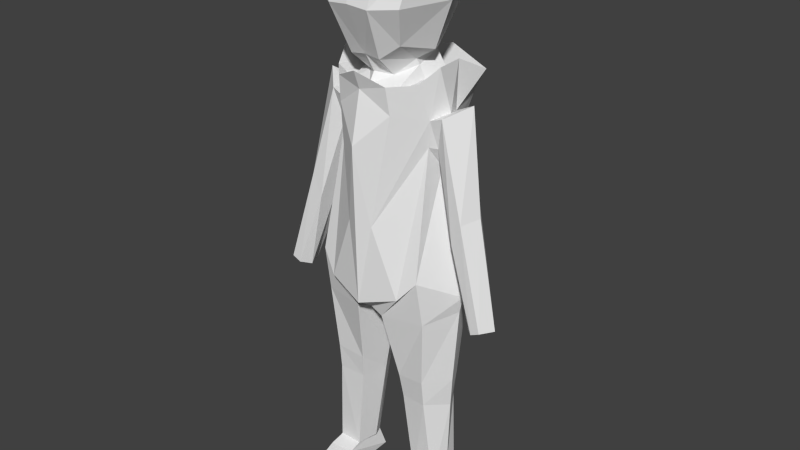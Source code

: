 # Source: rook3D.blend  (saved by Blender 2.76.0; exported with 4.5.12 LTS)
import bpy
from mathutils import Matrix  # noqa: F401  (used for matrix-valued properties, if any)

bpy.ops.wm.read_factory_settings(use_empty=True)
scene = bpy.context.scene
scene.name = 'Scene'

# ---- collections
col_collection_1 = bpy.data.collections.new('Collection 1'); scene.collection.children.link(col_collection_1)

# ---- world
world_world = bpy.data.worlds.new('World'); scene.world = world_world
world_world.color = (0.05088, 0.05088, 0.05088)
world_world.use_sun_shadow = False
world_world.sun_shadow_jitter_overblur = 0.0
world_world.cycles.sampling_method = 'MANUAL'
world_world.cycles.sample_map_resolution = 256

# ---- meshes
me_cube_001 = bpy.data.meshes.new('Cube.001')
me_cube_001.from_pydata([(0.3036, 0.8661, 3.083), (0.7717, 0.07969, 2.938), (0.3164, 0.01582, 2.173), (0.4441, 0.1493, 3.73), (0.2807, -0.8217, 2.923), (0.3709, 0.7609, 3.588), (0.5705, 0.6716, 3.043), (0.838, 0.1279, 3.496), (0.574, -0.6161, 2.937), (0.5532, 0.06408, 2.324), (0.2098, -0.5349, 2.275), (0.3049, 0.4218, 2.196), (0.3983, -0.6482, 3.594), (0.0, 0.1375, 3.775), (0.0, -0.8373, 2.949), (0.0, 0.9513, 2.805), (0.4126, -0.406, 2.44), (0.6242, -0.4684, 3.398), (0.4559, 0.5004, 2.593), (0.6529, 0.5683, 3.431), (0.0, 0.7733, 3.606), (0.0, 0.5365, 2.333), (0.0, -0.6766, 3.623), (0.0, -0.5298, 2.301), (0.7582, -0.5194, -0.4821), (0.8751, 0.4254, -0.2624), (0.0, 0.8213, -0.7059), (0.0, -0.7349, -0.9258), (0.4941, -0.3205, 1.93), (0.5313, 0.2714, 1.918), (0.0, 0.6569, 1.828), (0.0, -0.4667, 1.928), (0.5256, -0.6159, -0.7592), (0.4188, 0.8089, -0.2138), (0.5633, 0.4497, 1.844), (0.3484, -0.4449, 1.875), (0.6939, 0.3338, 2.172), (0.6087, -0.3311, 2.0), (0.0, 1.135, 2.026), (0.0, -0.7372, 2.154), (0.354, -0.603, 1.993), (0.7941, 0.7508, 1.957), (0.7777, -0.4112, -1.126), (0.8332, 0.4599, -0.9997), (0.0, 0.4013, -0.9342), (0.0, -0.4909, -1.08), (0.2019, 0.6378, -1.15), (0.6003, 0.3351, 1.215), (0.6604, -0.179, 1.195), (0.0, -0.7941, 1.233), (0.0, 0.9449, 1.403), (0.1777, -0.6733, 0.1766), (0.3953, 0.6647, 0.8485), (0.827, -0.221, -3.689), (0.0, -0.6473, 1.91), (0.3824, -0.5573, 1.638), (0.7012, -0.2114, 1.555), (0.696, 0.3018, 1.535), (0.6189, 0.7832, 1.664), (0.0, 0.8496, 1.589), (1.095, 0.005741, -0.7721), (0.5854, 0.0119, 1.96), (0.3931, 0.08852, 1.92), (0.7296, -0.06371, 2.172), (1.035, 0.01874, -1.013), (0.0, -0.1427, -1.136), (0.09059, 0.1081, -1.173), (0.6836, 0.06413, 0.8778), (0.9149, -0.02459, -3.632), (0.4204, 0.05381, -3.667), (0.8057, 0.05397, 1.601), (0.7176, -0.3392, -2.059), (0.394, 0.4706, -2.084), (0.8163, 0.2993, -2.113), (0.9666, -0.003283, -2.066), (0.1708, 0.07737, -2.027), (0.4049, 0.3773, -2.431), (0.9287, 0.0178, -2.489), (0.2431, 0.08568, -2.412), (0.7217, -0.3019, -2.42), (0.7812, 0.2797, -2.516), (0.2004, -0.5207, -1.14), (0.5034, -0.2174, -3.696), (0.3207, -0.3127, -2.108), (0.3575, -0.2686, -2.442), (0.8492, -0.4143, -3.756), (0.5082, -0.403, -3.758), (0.7758, -0.8602, -3.842), (0.552, -0.8577, -3.841), (0.7864, -0.9592, -3.965), (0.5368, -0.9255, -3.975), (0.8875, -0.6578, -4.044), (0.444, -0.6422, -4.044), (0.8741, 0.2692, -4.053), (0.5145, 0.2732, -4.065), (0.9265, 0.3059, -3.959), (0.4507, 0.3023, -3.978), (0.8672, 0.2152, -3.684), (0.4924, 0.2187, -3.69), (0.4845, -0.244, -4.069), (0.8633, -0.26, -4.06), (0.8754, 0.02419, -4.04), (0.5027, 0.007406, -4.053), (0.7602, 0.3398, 1.138), (0.746, -0.1043, 1.177), (0.851, -0.1804, 1.601), (0.7763, 0.4499, 1.508), (0.7463, 0.1141, 0.8514), (1.11, 0.08903, 1.755), (1.427, 0.01103, -1.08), (1.448, -0.3087, -1.027), (1.572, -0.3101, -0.9685), (1.528, 0.04464, -1.046), (1.335, -0.1906, -1.064), (1.675, -0.1137, -0.9799), (1.32, 0.0006168, 0.4021), (1.179, 0.2089, 0.3361), (1.061, 0.2149, 0.04134), (1.198, -0.2378, 0.3506), (1.07, -0.01157, -0.07759), (1.072, -0.2351, 0.04748), (0.1842, -0.2388, 2.013), (0.3312, 0.05053, 2.09), (0.0, -0.3852, 2.058), (0.4686, 0.3722, 2.023), (0.0, 0.5583, 1.99)], [], [(0, 15, 20, 5), (0, 5, 19, 6), (0, 6, 18, 11), (0, 11, 21, 15), (1, 6, 19, 7), (1, 7, 17, 8), (1, 8, 16, 9), (1, 9, 18, 6), (2, 11, 18, 9), (2, 9, 16, 10), (3, 12, 17, 7), (3, 7, 19, 5), (3, 5, 20, 13), (3, 13, 22, 12), (4, 8, 17, 12), (4, 12, 22, 14), (4, 14, 23, 10), (4, 10, 16, 8), (52, 47, 25, 33), (67, 48, 24, 60), (63, 36, 29, 61), (51, 49, 27, 32), (41, 38, 30, 34), (40, 37, 28, 35), (39, 40, 35, 31), (36, 41, 34, 29), (61, 29, 34, 62), (48, 51, 32, 24), (50, 52, 33, 26), (65, 44, 46, 66), (33, 25, 43, 46), (26, 33, 46, 44), (60, 24, 42, 64), (77, 79, 53, 68), (57, 58, 41, 36), (47, 52, 58, 57), (55, 56, 37, 40), (70, 57, 36, 63), (49, 51, 55, 54), (51, 48, 56, 55), (67, 47, 103, 107), (58, 59, 38, 41), (52, 50, 59, 58), (54, 55, 40, 39), (56, 48, 104, 105), (56, 70, 63, 37), (25, 60, 64, 43), (28, 61, 62, 35), (37, 63, 61, 28), (47, 67, 60, 25), (43, 64, 74, 73), (46, 43, 73, 72), (64, 42, 71, 74), (66, 46, 72, 75), (73, 74, 77, 80), (72, 73, 80, 76), (74, 71, 79, 77), (75, 72, 76, 78), (24, 32, 81, 42), (32, 27, 45, 81), (79, 84, 82, 53), (84, 78, 69, 82), (45, 65, 66, 81), (81, 66, 75, 83), (42, 81, 83, 71), (83, 75, 78, 84), (71, 83, 84, 79), (53, 82, 86, 85), (85, 86, 88, 87), (78, 76, 98, 69), (87, 88, 90, 89), (91, 92, 99, 100), (87, 89, 91, 100, 85), (101, 102, 94, 93), (93, 94, 96, 95), (80, 77, 68, 97), (89, 90, 92, 91), (95, 96, 98, 97), (76, 80, 97, 98), (85, 100, 101, 93, 95, 97, 53), (86, 99, 92, 90, 88), (68, 53, 97), (82, 98, 96, 94, 102, 99, 86), (69, 98, 82), (100, 99, 102, 101), (57, 70, 108, 106), (70, 56, 105, 108), (48, 67, 107, 104), (47, 57, 106, 103), (116, 115, 114, 112), (117, 116, 112, 109), (115, 118, 111, 114), (120, 119, 113, 110), (119, 117, 109, 113), (118, 120, 110, 111), (105, 104, 120, 118), (107, 103, 117, 119), (104, 107, 119, 120), (108, 105, 118, 115), (103, 106, 116, 117), (106, 108, 115, 116), (35, 62, 122, 121), (21, 11, 124, 125), (2, 10, 121, 122), (23, 10, 121, 123), (34, 30, 125, 124), (31, 35, 121, 123), (62, 34, 124, 122), (11, 2, 122, 124)])
me_cube_001.use_remesh_preserve_volume = False
me_cube_001.use_remesh_preserve_attributes = False
me_cube_001.use_mirror_vertex_groups = False
me_cube_001.update()

# ---- objects
ob_cube = bpy.data.objects.new('Cube', me_cube_001)

# ---- transforms, parenting, visibility, modifiers, constraints
ob_cube.location = (-0.6403, 0.1045, 2.069)
ob_cube.lineart.crease_threshold = 0.0
_m = ob_cube.modifiers.new('Mirror', 'MIRROR')
_m.use_clip = True

# ---- collection membership
col_collection_1.objects.link(ob_cube)

# ---- scene / render settings (as saved in the file)
scene.frame_start = 1; scene.frame_end = 250; scene.frame_set(0)
scene.render.engine = 'BLENDER_EEVEE_NEXT'
scene.render.resolution_percentage = 50
scene.render.dither_intensity = 0.0
scene.cycles.use_denoising = False
scene.cycles.samples = 10
scene.cycles.sampling_pattern = 'TABULATED_SOBOL'
scene.cycles.light_sampling_threshold = 0.0
scene.cycles.use_adaptive_sampling = False
scene.cycles.use_light_tree = False
scene.cycles.blur_glossy = 0.0
scene.cycles.pixel_filter_type = 'GAUSSIAN'
scene.cycles.sample_clamp_indirect = 0.0
scene.view_settings.view_transform = 'Standard'
bpy.context.view_layer.update()

# ---- added for rendering (the .blend has no active camera and no usable light): camera, sun
cam_auto = bpy.data.cameras.new('AutoCamera')
cam_auto.lens = 50.0
cam_auto.sensor_width = 36.0
cam_auto.clip_end = 1000.0
ob_auto_camera = bpy.data.objects.new('AutoCamera', cam_auto)
scene.collection.objects.link(ob_auto_camera)
ob_auto_camera.location = (7.48586, -9.55913, 8.42348)
ob_auto_camera.rotation_euler = (1.09748, -7.21219e-08, 0.694738)
scene.camera = ob_auto_camera
light_auto_sun = bpy.data.lights.new('AutoSun', 'SUN')
light_auto_sun.energy = 3.0
light_auto_sun.angle = 0.0523599
ob_auto_sun = bpy.data.objects.new('AutoSun', light_auto_sun)
scene.collection.objects.link(ob_auto_sun)
ob_auto_sun.rotation_euler = (0.872665, 0.174533, 0.523599)
bpy.context.view_layer.update()
